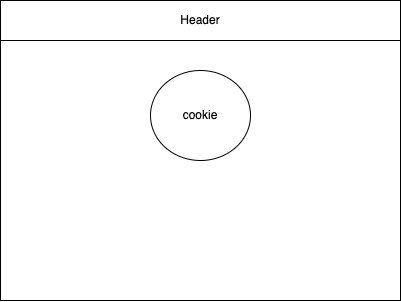

The diagram above was exported from draw.io. Its source (the exported page's mxGraphModel, read from the mxfile embedded in the PNG):
<mxGraphModel dx="1495" dy="1148" grid="1" gridSize="10" guides="1" tooltips="1" connect="1" arrows="1" fold="1" page="1" pageScale="1" pageWidth="850" pageHeight="1100" math="0" shadow="0">
  <root>
    <mxCell id="0" />
    <mxCell id="1" parent="0" />
    <mxCell id="2" value="" style="rounded=0;whiteSpace=wrap;html=1;" parent="1" vertex="1">
      <mxGeometry x="80" y="80" width="400" height="300" as="geometry" />
    </mxCell>
    <mxCell id="3" value="Header" style="rounded=0;whiteSpace=wrap;html=1;" parent="1" vertex="1">
      <mxGeometry x="80" y="80" width="400" height="40" as="geometry" />
    </mxCell>
    <mxCell id="6" value="cookie" style="ellipse;whiteSpace=wrap;html=1;" vertex="1" parent="1">
      <mxGeometry x="230" y="150" width="100" height="90" as="geometry" />
    </mxCell>
  </root>
</mxGraphModel>